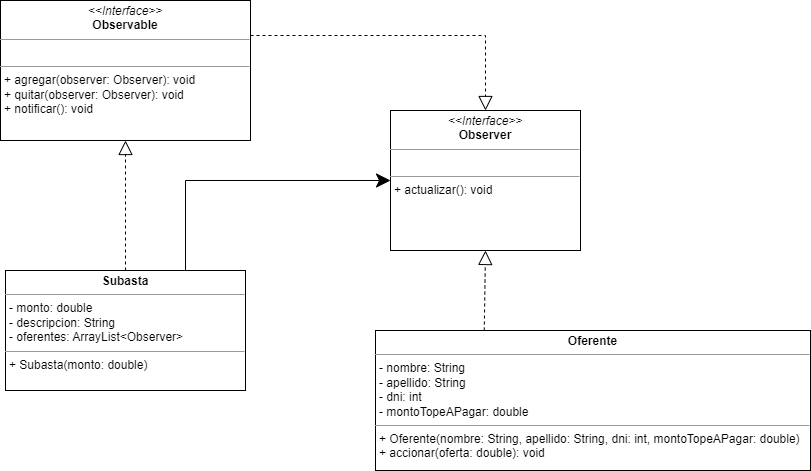

The diagram above was exported from draw.io. Its source (the exported page's mxGraphModel, read from the mxfile embedded in the PNG):
<mxGraphModel dx="880" dy="444" grid="1" gridSize="10" guides="1" tooltips="1" connect="1" arrows="1" fold="1" page="1" pageScale="1" pageWidth="850" pageHeight="1100" math="0" shadow="0">
  <root>
    <mxCell id="0" />
    <mxCell id="1" parent="0" />
    <mxCell id="hmWytIcxMhD7GXh22UzQ-1" value="&lt;p style=&quot;margin:0px;margin-top:4px;text-align:center;&quot;&gt;&lt;i&gt;&amp;lt;&amp;lt;Interface&amp;gt;&amp;gt;&lt;/i&gt;&lt;br&gt;&lt;b&gt;Observable&lt;/b&gt;&lt;/p&gt;&lt;hr size=&quot;1&quot;&gt;&lt;p style=&quot;margin:0px;margin-left:4px;&quot;&gt;&lt;br&gt;&lt;/p&gt;&lt;hr size=&quot;1&quot;&gt;&lt;p style=&quot;margin:0px;margin-left:4px;&quot;&gt;+ agregar(observer: Observer): void&lt;/p&gt;&lt;p style=&quot;margin:0px;margin-left:4px;&quot;&gt;+ quitar(observer: Observer): void&lt;/p&gt;&lt;p style=&quot;margin:0px;margin-left:4px;&quot;&gt;+ notificar(): void&lt;/p&gt;" style="verticalAlign=top;align=left;overflow=fill;fontSize=12;fontFamily=Helvetica;html=1;" vertex="1" parent="1">
      <mxGeometry x="35" y="40" width="250" height="140" as="geometry" />
    </mxCell>
    <mxCell id="hmWytIcxMhD7GXh22UzQ-2" value="&lt;p style=&quot;margin:0px;margin-top:4px;text-align:center;&quot;&gt;&lt;i&gt;&amp;lt;&amp;lt;Interface&amp;gt;&amp;gt;&lt;/i&gt;&lt;br&gt;&lt;b&gt;Observer&lt;/b&gt;&lt;/p&gt;&lt;hr size=&quot;1&quot;&gt;&lt;p style=&quot;margin:0px;margin-left:4px;&quot;&gt;&lt;br&gt;&lt;/p&gt;&lt;hr size=&quot;1&quot;&gt;&lt;p style=&quot;margin:0px;margin-left:4px;&quot;&gt;+ actualizar(): void&lt;/p&gt;" style="verticalAlign=top;align=left;overflow=fill;fontSize=12;fontFamily=Helvetica;html=1;" vertex="1" parent="1">
      <mxGeometry x="425" y="150" width="190" height="140" as="geometry" />
    </mxCell>
    <mxCell id="hmWytIcxMhD7GXh22UzQ-3" value="&lt;p style=&quot;margin:0px;margin-top:4px;text-align:center;&quot;&gt;&lt;b&gt;Subasta&lt;/b&gt;&lt;/p&gt;&lt;hr size=&quot;1&quot;&gt;&lt;p style=&quot;margin:0px;margin-left:4px;&quot;&gt;- monto: double&lt;/p&gt;&lt;p style=&quot;margin:0px;margin-left:4px;&quot;&gt;- descripcion: String&lt;/p&gt;&lt;p style=&quot;margin:0px;margin-left:4px;&quot;&gt;- oferentes: ArrayList&amp;lt;Observer&amp;gt;&lt;/p&gt;&lt;hr size=&quot;1&quot;&gt;&lt;p style=&quot;margin:0px;margin-left:4px;&quot;&gt;+ Subasta(monto: double)&lt;/p&gt;" style="verticalAlign=top;align=left;overflow=fill;fontSize=12;fontFamily=Helvetica;html=1;" vertex="1" parent="1">
      <mxGeometry x="40" y="310" width="240" height="120" as="geometry" />
    </mxCell>
    <mxCell id="hmWytIcxMhD7GXh22UzQ-4" value="&lt;p style=&quot;margin:0px;margin-top:4px;text-align:center;&quot;&gt;&lt;b&gt;Oferente&lt;/b&gt;&lt;/p&gt;&lt;hr size=&quot;1&quot;&gt;&lt;p style=&quot;margin:0px;margin-left:4px;&quot;&gt;- nombre: String&lt;/p&gt;&lt;p style=&quot;margin:0px;margin-left:4px;&quot;&gt;- apellido: String&lt;/p&gt;&lt;p style=&quot;margin:0px;margin-left:4px;&quot;&gt;- dni: int&lt;/p&gt;&lt;p style=&quot;margin:0px;margin-left:4px;&quot;&gt;- montoTopeAPagar: double&lt;/p&gt;&lt;hr size=&quot;1&quot;&gt;&lt;p style=&quot;margin:0px;margin-left:4px;&quot;&gt;+ Oferente(nombre: String, apellido: String, dni: int, montoTopeAPagar: double)&lt;/p&gt;&lt;p style=&quot;margin:0px;margin-left:4px;&quot;&gt;+ accionar(oferta: double): void&lt;/p&gt;" style="verticalAlign=top;align=left;overflow=fill;fontSize=12;fontFamily=Helvetica;html=1;" vertex="1" parent="1">
      <mxGeometry x="410" y="370" width="435" height="140" as="geometry" />
    </mxCell>
    <mxCell id="hmWytIcxMhD7GXh22UzQ-5" value="" style="endArrow=block;dashed=1;endFill=0;endSize=12;html=1;rounded=0;exitX=0.5;exitY=0;exitDx=0;exitDy=0;entryX=0.5;entryY=1;entryDx=0;entryDy=0;" edge="1" parent="1" source="hmWytIcxMhD7GXh22UzQ-3" target="hmWytIcxMhD7GXh22UzQ-1">
      <mxGeometry width="160" relative="1" as="geometry">
        <mxPoint x="370" y="240" as="sourcePoint" />
        <mxPoint x="530" y="240" as="targetPoint" />
      </mxGeometry>
    </mxCell>
    <mxCell id="hmWytIcxMhD7GXh22UzQ-6" value="" style="endArrow=classic;endFill=1;endSize=12;html=1;rounded=0;exitX=0.75;exitY=0;exitDx=0;exitDy=0;entryX=0;entryY=0.5;entryDx=0;entryDy=0;" edge="1" parent="1" source="hmWytIcxMhD7GXh22UzQ-3" target="hmWytIcxMhD7GXh22UzQ-2">
      <mxGeometry width="160" relative="1" as="geometry">
        <mxPoint x="370" y="240" as="sourcePoint" />
        <mxPoint x="530" y="240" as="targetPoint" />
        <Array as="points">
          <mxPoint x="220" y="220" />
        </Array>
      </mxGeometry>
    </mxCell>
    <mxCell id="hmWytIcxMhD7GXh22UzQ-7" value="" style="endArrow=block;dashed=1;endFill=0;endSize=12;html=1;rounded=0;exitX=0.25;exitY=0;exitDx=0;exitDy=0;entryX=0.5;entryY=1;entryDx=0;entryDy=0;" edge="1" parent="1" source="hmWytIcxMhD7GXh22UzQ-4" target="hmWytIcxMhD7GXh22UzQ-2">
      <mxGeometry width="160" relative="1" as="geometry">
        <mxPoint x="370" y="240" as="sourcePoint" />
        <mxPoint x="530" y="240" as="targetPoint" />
      </mxGeometry>
    </mxCell>
    <mxCell id="hmWytIcxMhD7GXh22UzQ-8" value="" style="endArrow=block;dashed=1;endFill=0;endSize=12;html=1;rounded=0;exitX=1;exitY=0.25;exitDx=0;exitDy=0;entryX=0.5;entryY=0;entryDx=0;entryDy=0;" edge="1" parent="1" source="hmWytIcxMhD7GXh22UzQ-1" target="hmWytIcxMhD7GXh22UzQ-2">
      <mxGeometry width="160" relative="1" as="geometry">
        <mxPoint x="370" y="140" as="sourcePoint" />
        <mxPoint x="530" y="140" as="targetPoint" />
        <Array as="points">
          <mxPoint x="520" y="75" />
        </Array>
      </mxGeometry>
    </mxCell>
  </root>
</mxGraphModel>